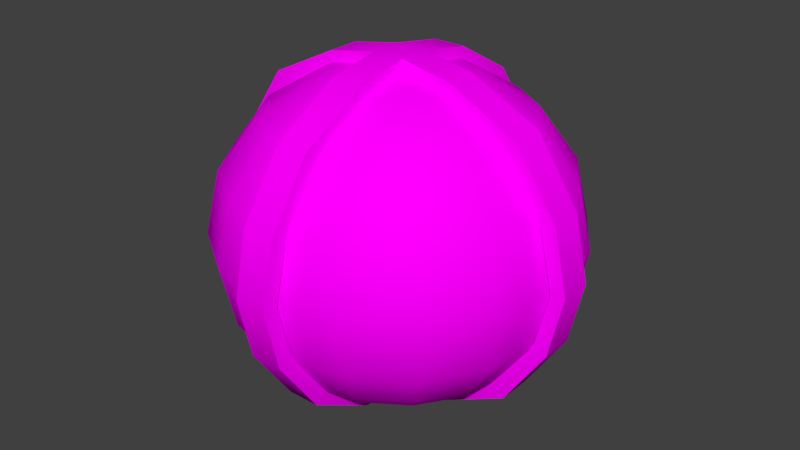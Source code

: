 # Source: g_energmine.blend  (saved by Blender 2.78.0; exported with 4.5.12 LTS)
import bpy
from mathutils import Matrix  # noqa: F401  (used for matrix-valued properties, if any)

bpy.ops.wm.read_factory_settings(use_empty=True)
scene = bpy.context.scene
scene.name = 'Scene'

# ---- collections
col_collection_1 = bpy.data.collections.new('Collection 1'); scene.collection.children.link(col_collection_1)

# ---- images (referenced by path relative to the original .blend; pixels are not part of the script)
import os
ASSET_DIR = os.environ.get("B2B_ASSET_DIR", "")  # directory of the original .blend (textures are referenced by path, not embedded)
HERE = os.path.dirname(os.path.abspath(__file__))  # packed textures are extracted next to this script under _unpacked/

def load_image(name, relpath, width, height, colorspace="sRGB"):
    """Load a texture the original file referenced (path relative to the .blend, or extracted next to this script)."""
    p = next((c for c in (os.path.join(HERE, relpath), os.path.join(ASSET_DIR, relpath)) if relpath and os.path.exists(c)), "")
    if p:
        img = bpy.data.images.load(p, check_existing=True)
        img.name = name
    else:  # same state as the original file: an image datablock whose file is absent (Cycles renders it pink)
        img = bpy.data.images.new(name, width, height)
        img.source = "FILE"
        img.filepath = "//" + (relpath or name)
    img.colorspace_settings.name = colorspace
    return img
img_g_energmine_png = load_image('g_energmine.png', 'Model Textures/g_energmine.png', 1024, 1024, 'sRGB')

# ---- materials (node trees are filled in below, after node groups)
mat_g_energmine = bpy.data.materials.new('g_energmine')
mat_g_energmine.alpha_threshold = 0.0
mat_g_energmine.roughness = 0.5

# ---- material node trees
mat_g_energmine.use_nodes = True; mat_g_energmine.node_tree.nodes.clear()
_N = mat_g_energmine.node_tree.nodes; _L = mat_g_energmine.node_tree.links
n0 = _N.new('ShaderNodeOutputMaterial'); n0.name = 'Material Output'; n0.location = (300, 300)
n1 = _N.new('ShaderNodeBsdfDiffuse'); n1.name = 'Diffuse BSDF'; n1.location = (10, 300)
n2 = _N.new('ShaderNodeTexImage'); n2.name = 'Image Texture'; n2.location = (-180, 300)
n2.width = 140
n2.image = img_g_energmine_png
_L.new(n1.outputs[0], n0.inputs[0])
_L.new(n2.outputs[0], n1.inputs[0])
n0.is_active_output = True

# ---- world
world_world = bpy.data.worlds.new('World'); scene.world = world_world
world_world.color = (0.05088, 0.05088, 0.05088)
world_world.use_sun_shadow = False
world_world.sun_shadow_jitter_overblur = 0.0
world_world.cycles.sampling_method = 'NONE'
world_world.cycles.sample_map_resolution = 256

# ---- meshes
me_sphere = bpy.data.meshes.new('Sphere')
me_sphere.from_pydata([(-0.05673, 0.0, 0.1249), (-0.1048, 0.0, 0.09561), (-0.137, 0.0, 0.05174), (-0.1482, 0.0, -5.91e-09), (-0.137, 0.0, -0.05174), (-0.1048, 0.0, -0.09561), (-0.05673, 0.0, -0.1249), (-0.05241, 0.02171, 0.1249), (-0.09684, 0.04012, 0.09561), (-0.1265, 0.05242, 0.05174), (-0.137, 0.05673, -5.91e-09), (-0.1265, 0.05242, -0.05174), (-0.09684, 0.04012, -0.09561), (-0.05241, 0.02171, -0.1249), (-0.04011, 0.04012, 0.1249), (-0.07412, 0.07413, 0.09561), (-0.09684, 0.09685, 0.05174), (-0.1048, 0.1048, -5.91e-09), (-0.09684, 0.09685, -0.05174), (-0.07412, 0.07413, -0.09561), (-0.04011, 0.04012, -0.1249), (-2.238e-08, 0.0, -0.1352), (-0.02171, 0.05242, 0.1249), (-0.04011, 0.09685, 0.09561), (-0.05241, 0.1265, 0.05174), (-0.05673, 0.137, -5.91e-09), (-0.05241, 0.1265, -0.05174), (-0.04011, 0.09685, -0.09561), (-0.02171, 0.05242, -0.1249), (-1.641e-08, 0.05673, 0.1249), (-4.644e-09, 0.1048, 0.09561), (1.237e-09, 0.137, 0.05174), (-1.704e-09, 0.1483, -5.91e-09), (1.237e-09, 0.137, -0.05174), (-4.644e-09, 0.1048, -0.09561), (-1.641e-08, 0.05673, -0.1249), (0.02171, 0.05242, 0.1249), (0.04011, 0.09685, 0.09561), (0.05241, 0.1265, 0.05174), (0.05673, 0.137, -5.91e-09), (0.05241, 0.1265, -0.05174), (0.04011, 0.09685, -0.09561), (0.02171, 0.05242, -0.1249), (-3.821e-08, -1.583e-08, 0.1352), (0.04011, 0.04012, 0.1249), (0.07412, 0.07413, 0.09561), (0.09684, 0.09685, 0.05174), (0.1048, 0.1048, -5.91e-09), (0.09684, 0.09685, -0.05174), (0.07412, 0.07413, -0.09561), (0.04011, 0.04012, -0.1249), (0.05241, 0.02171, 0.1249), (0.09684, 0.04012, 0.09561), (0.1265, 0.05242, 0.05174), (0.137, 0.05673, -5.91e-09), (0.1265, 0.05242, -0.05174), (0.09684, 0.04012, -0.09561), (0.05241, 0.02171, -0.1249), (0.05673, -1.004e-08, 0.1249), (0.1048, -3.503e-08, 0.09561), (0.137, -4.386e-08, 0.05174), (0.1482, -4.974e-08, -5.91e-09), (0.137, -4.386e-08, -0.05174), (0.1048, -3.503e-08, -0.09561), (0.05673, -1.004e-08, -0.1249), (0.05241, -0.02171, 0.1249), (0.09684, -0.04012, 0.09561), (0.1265, -0.05242, 0.05174), (0.137, -0.05673, -5.91e-09), (0.1265, -0.05242, -0.05174), (0.09684, -0.04012, -0.09561), (0.05241, -0.02171, -0.1249), (0.04011, -0.04012, 0.1249), (0.07412, -0.07413, 0.09561), (0.09684, -0.09685, 0.05174), (0.1048, -0.1048, -5.91e-09), (0.09684, -0.09685, -0.05174), (0.07412, -0.07413, -0.09561), (0.04011, -0.04012, -0.1249), (0.02171, -0.05242, 0.1249), (0.04011, -0.09685, 0.09561), (0.05241, -0.1265, 0.05174), (0.05673, -0.137, -5.91e-09), (0.05241, -0.1265, -0.05174), (0.04011, -0.09685, -0.09561), (0.02171, -0.05242, -0.1249), (-3.993e-08, -0.05673, 0.1249), (-6.934e-08, -0.1048, 0.09561), (-7.522e-08, -0.137, 0.05174), (-8.992e-08, -0.1483, -5.91e-09), (-7.522e-08, -0.137, -0.05174), (-6.934e-08, -0.1048, -0.09561), (-3.993e-08, -0.05673, -0.1249), (-0.02171, -0.05242, 0.1249), (-0.04011, -0.09685, 0.09561), (-0.05241, -0.1265, 0.05174), (-0.05673, -0.137, -5.91e-09), (-0.05241, -0.1265, -0.05174), (-0.04011, -0.09685, -0.09561), (-0.02171, -0.05242, -0.1249), (-0.04011, -0.04012, 0.1249), (-0.07412, -0.07413, 0.09561), (-0.09684, -0.09685, 0.05174), (-0.1048, -0.1048, -5.91e-09), (-0.09684, -0.09685, -0.05174), (-0.07412, -0.07413, -0.09561), (-0.04011, -0.04012, -0.1249), (-0.05241, -0.02171, 0.1249), (-0.09684, -0.04012, 0.09561), (-0.1265, -0.05242, 0.05174), (-0.137, -0.05673, -5.91e-09), (-0.1265, -0.05242, -0.05174), (-0.09684, -0.04012, -0.09561), (-0.05241, -0.02171, -0.1249)], [], [(1, 0, 7, 8), (6, 5, 12, 13), (4, 3, 10, 11), (2, 1, 8, 9), (5, 4, 11, 12), (3, 2, 9, 10), (11, 10, 17, 18), (9, 8, 15, 16), (12, 11, 18, 19), (10, 9, 16, 17), (8, 7, 14, 15), (13, 12, 19, 20), (19, 18, 26, 27), (17, 16, 24, 25), (15, 14, 22, 23), (20, 19, 27, 28), (18, 17, 25, 26), (16, 15, 23, 24), (25, 24, 31, 32), (23, 22, 29, 30), (28, 27, 34, 35), (26, 25, 32, 33), (24, 23, 30, 31), (27, 26, 33, 34), (35, 34, 41, 42), (33, 32, 39, 40), (31, 30, 37, 38), (34, 33, 40, 41), (32, 31, 38, 39), (30, 29, 36, 37), (38, 37, 45, 46), (41, 40, 48, 49), (39, 38, 46, 47), (37, 36, 44, 45), (42, 41, 49, 50), (40, 39, 47, 48), (49, 48, 55, 56), (47, 46, 53, 54), (45, 44, 51, 52), (50, 49, 56, 57), (48, 47, 54, 55), (46, 45, 52, 53), (52, 51, 58, 59), (57, 56, 63, 64), (55, 54, 61, 62), (53, 52, 59, 60), (56, 55, 62, 63), (54, 53, 60, 61), (64, 63, 70, 71), (62, 61, 68, 69), (60, 59, 66, 67), (63, 62, 69, 70), (61, 60, 67, 68), (59, 58, 65, 66), (70, 69, 76, 77), (68, 67, 74, 75), (66, 65, 72, 73), (71, 70, 77, 78), (69, 68, 75, 76), (67, 66, 73, 74), (77, 76, 83, 84), (75, 74, 81, 82), (73, 72, 79, 80), (78, 77, 84, 85), (76, 75, 82, 83), (74, 73, 80, 81), (85, 84, 91, 92), (83, 82, 89, 90), (81, 80, 87, 88), (84, 83, 90, 91), (82, 81, 88, 89), (80, 79, 86, 87), (90, 89, 96, 97), (88, 87, 94, 95), (91, 90, 97, 98), (89, 88, 95, 96), (87, 86, 93, 94), (92, 91, 98, 99), (98, 97, 104, 105), (96, 95, 102, 103), (94, 93, 100, 101), (99, 98, 105, 106), (97, 96, 103, 104), (95, 94, 101, 102), (103, 102, 109, 110), (101, 100, 107, 108), (106, 105, 112, 113), (104, 103, 110, 111), (102, 101, 108, 109), (105, 104, 111, 112), (0, 43, 7), (21, 6, 13), (7, 43, 14), (21, 13, 20), (21, 20, 28), (14, 43, 22), (22, 43, 29), (21, 28, 35), (29, 43, 36), (21, 35, 42), (36, 43, 44), (21, 42, 50), (21, 50, 57), (44, 43, 51), (51, 43, 58), (21, 57, 64), (58, 43, 65), (21, 64, 71), (65, 43, 72), (21, 71, 78), (72, 43, 79), (21, 78, 85), (79, 43, 86), (21, 85, 92), (86, 43, 93), (21, 92, 99), (21, 99, 106), (93, 43, 100), (100, 43, 107), (21, 106, 113), (113, 112, 5, 6), (111, 110, 3, 4), (109, 108, 1, 2), (107, 43, 0), (21, 113, 6), (112, 111, 4, 5), (110, 109, 2, 3), (108, 107, 0, 1)])
me_sphere.polygons.foreach_set('use_smooth', [True] * 128)
_uv = me_sphere.uv_layers.new(name='UVMap')
_uv.uv.foreach_set('vector', [0.4062, 0.7791, 0.4062, 0.828, 0.4463, 0.828, 0.4802, 0.7791, 0.4062, 0.4111, 0.4062, 0.46, 0.4802, 0.46, 0.4463, 0.4111, 0.4062, 0.5332, 0.4062, 0.6195, 0.5109, 0.6195, 0.5029, 0.5332, 0.4062, 0.7059, 0.4062, 0.7791, 0.4802, 0.7791, 0.5029, 0.7059, 0.4062, 0.46, 0.4062, 0.5332, 0.5029, 0.5332, 0.4802, 0.46, 0.4062, 0.6195, 0.4062, 0.7059, 0.5029, 0.7059, 0.5109, 0.6195, 0.5029, 0.5332, 0.5109, 0.6195, 0.5995, 0.6195, 0.5848, 0.5332, 0.5029, 0.7059, 0.4802, 0.7791, 0.5429, 0.7791, 0.5848, 0.7059, 0.4802, 0.46, 0.5029, 0.5332, 0.5848, 0.5332, 0.5429, 0.46, 0.5109, 0.6195, 0.5029, 0.7059, 0.5848, 0.7059, 0.5995, 0.6195, 0.4802, 0.7791, 0.4463, 0.828, 0.4802, 0.828, 0.5429, 0.7791, 0.4463, 0.4111, 0.4802, 0.46, 0.5429, 0.46, 0.4802, 0.4111, 0.5429, 0.46, 0.5848, 0.5332, 0.6396, 0.5332, 0.5848, 0.46, 0.5995, 0.6195, 0.5848, 0.7059, 0.6396, 0.7059, 0.6588, 0.6195, 0.5429, 0.7791, 0.4802, 0.828, 0.5029, 0.828, 0.5848, 0.7791, 0.4802, 0.4111, 0.5429, 0.46, 0.5848, 0.46, 0.5029, 0.4111, 0.5848, 0.5332, 0.5995, 0.6195, 0.6588, 0.6195, 0.6396, 0.5332, 0.5848, 0.7059, 0.5429, 0.7791, 0.5848, 0.7791, 0.6396, 0.7059, 0.6588, 0.6195, 0.6396, 0.7059, 0.6588, 0.7059, 0.6796, 0.6195, 0.5848, 0.7791, 0.5029, 0.828, 0.5109, 0.828, 0.5995, 0.7791, 0.5029, 0.4111, 0.5848, 0.46, 0.5995, 0.46, 0.5109, 0.4111, 0.6396, 0.5332, 0.6588, 0.6195, 0.6796, 0.6195, 0.6588, 0.5332, 0.6396, 0.7059, 0.5848, 0.7791, 0.5995, 0.7791, 0.6588, 0.7059, 0.5848, 0.46, 0.6396, 0.5332, 0.6588, 0.5332, 0.5995, 0.46, 0.5109, 0.4111, 0.5995, 0.46, 0.5848, 0.46, 0.5029, 0.4111, 0.6588, 0.5332, 0.6796, 0.6195, 0.6588, 0.6195, 0.6396, 0.5332, 0.6588, 0.7059, 0.5995, 0.7791, 0.5848, 0.7791, 0.6396, 0.7059, 0.5995, 0.46, 0.6588, 0.5332, 0.6396, 0.5332, 0.5848, 0.46, 0.6796, 0.6195, 0.6588, 0.7059, 0.6396, 0.7059, 0.6588, 0.6195, 0.5995, 0.7791, 0.5109, 0.828, 0.5029, 0.828, 0.5848, 0.7791, 0.6396, 0.7059, 0.5848, 0.7791, 0.5429, 0.7791, 0.5848, 0.7059, 0.5848, 0.46, 0.6396, 0.5332, 0.5848, 0.5332, 0.5429, 0.46, 0.6588, 0.6195, 0.6396, 0.7059, 0.5848, 0.7059, 0.5995, 0.6195, 0.5848, 0.7791, 0.5029, 0.828, 0.4802, 0.828, 0.5429, 0.7791, 0.5029, 0.4111, 0.5848, 0.46, 0.5429, 0.46, 0.4802, 0.4111, 0.6396, 0.5332, 0.6588, 0.6195, 0.5995, 0.6195, 0.5848, 0.5332, 0.5429, 0.46, 0.5848, 0.5332, 0.5029, 0.5332, 0.4802, 0.46, 0.5995, 0.6195, 0.5848, 0.7059, 0.5029, 0.7059, 0.5109, 0.6195, 0.5429, 0.7791, 0.4802, 0.828, 0.4463, 0.828, 0.4802, 0.7791, 0.4802, 0.4111, 0.5429, 0.46, 0.4802, 0.46, 0.4463, 0.4111, 0.5848, 0.5332, 0.5995, 0.6195, 0.5109, 0.6195, 0.5029, 0.5332, 0.5848, 0.7059, 0.5429, 0.7791, 0.4802, 0.7791, 0.5029, 0.7059, 0.4802, 0.7791, 0.4463, 0.828, 0.4062, 0.828, 0.4062, 0.7791, 0.4463, 0.4111, 0.4802, 0.46, 0.4062, 0.46, 0.4062, 0.4111, 0.5029, 0.5332, 0.5109, 0.6195, 0.4062, 0.6195, 0.4062, 0.5332, 0.5029, 0.7059, 0.4802, 0.7791, 0.4062, 0.7791, 0.4062, 0.7059, 0.4802, 0.46, 0.5029, 0.5332, 0.4062, 0.5332, 0.4062, 0.46, 0.5109, 0.6195, 0.5029, 0.7059, 0.4062, 0.7059, 0.4062, 0.6195, 0.4062, 0.4111, 0.4062, 0.46, 0.3323, 0.46, 0.3662, 0.4111, 0.4062, 0.5332, 0.4062, 0.6195, 0.3016, 0.6195, 0.3096, 0.5332, 0.4062, 0.7059, 0.4062, 0.7791, 0.3323, 0.7791, 0.3096, 0.7059, 0.4062, 0.46, 0.4062, 0.5332, 0.3096, 0.5332, 0.3323, 0.46, 0.4062, 0.6195, 0.4062, 0.7059, 0.3096, 0.7059, 0.3016, 0.6195, 0.4062, 0.7791, 0.4062, 0.828, 0.3662, 0.828, 0.3323, 0.7791, 0.3323, 0.46, 0.3096, 0.5332, 0.2277, 0.5332, 0.2696, 0.46, 0.3016, 0.6195, 0.3096, 0.7059, 0.2277, 0.7059, 0.213, 0.6195, 0.3323, 0.7791, 0.3662, 0.828, 0.3323, 0.828, 0.2696, 0.7791, 0.3662, 0.4111, 0.3323, 0.46, 0.2696, 0.46, 0.3323, 0.4111, 0.3096, 0.5332, 0.3016, 0.6195, 0.213, 0.6195, 0.2277, 0.5332, 0.3096, 0.7059, 0.3323, 0.7791, 0.2696, 0.7791, 0.2277, 0.7059, 0.2696, 0.46, 0.2277, 0.5332, 0.1729, 0.5332, 0.2277, 0.46, 0.213, 0.6195, 0.2277, 0.7059, 0.1729, 0.7059, 0.1537, 0.6195, 0.2696, 0.7791, 0.3323, 0.828, 0.3096, 0.828, 0.2277, 0.7791, 0.3323, 0.4111, 0.2696, 0.46, 0.2277, 0.46, 0.3096, 0.4111, 0.2277, 0.5332, 0.213, 0.6195, 0.1537, 0.6195, 0.1729, 0.5332, 0.2277, 0.7059, 0.2696, 0.7791, 0.2277, 0.7791, 0.1729, 0.7059, 0.3096, 0.4111, 0.2277, 0.46, 0.213, 0.46, 0.3016, 0.4111, 0.1729, 0.5332, 0.1537, 0.6195, 0.1329, 0.6195, 0.1537, 0.5332, 0.1729, 0.7059, 0.2277, 0.7791, 0.213, 0.7791, 0.1537, 0.7059, 0.2277, 0.46, 0.1729, 0.5332, 0.1537, 0.5332, 0.213, 0.46, 0.1537, 0.6195, 0.1729, 0.7059, 0.1537, 0.7059, 0.1329, 0.6195, 0.2277, 0.7791, 0.3096, 0.828, 0.3016, 0.828, 0.213, 0.7791, 0.1537, 0.5332, 0.1329, 0.6195, 0.1537, 0.6195, 0.1729, 0.5332, 0.1537, 0.7059, 0.213, 0.7791, 0.2277, 0.7791, 0.1729, 0.7059, 0.213, 0.46, 0.1537, 0.5332, 0.1729, 0.5332, 0.2277, 0.46, 0.1329, 0.6195, 0.1537, 0.7059, 0.1729, 0.7059, 0.1537, 0.6195, 0.213, 0.7791, 0.3016, 0.828, 0.3096, 0.828, 0.2277, 0.7791, 0.3016, 0.4111, 0.213, 0.46, 0.2277, 0.46, 0.3096, 0.4111, 0.2277, 0.46, 0.1729, 0.5332, 0.2277, 0.5332, 0.2696, 0.46, 0.1537, 0.6195, 0.1729, 0.7059, 0.2277, 0.7059, 0.213, 0.6195, 0.2277, 0.7791, 0.3096, 0.828, 0.3323, 0.828, 0.2696, 0.7791, 0.3096, 0.4111, 0.2277, 0.46, 0.2696, 0.46, 0.3323, 0.4111, 0.1729, 0.5332, 0.1537, 0.6195, 0.213, 0.6195, 0.2277, 0.5332, 0.1729, 0.7059, 0.2277, 0.7791, 0.2696, 0.7791, 0.2277, 0.7059, 0.213, 0.6195, 0.2277, 0.7059, 0.3096, 0.7059, 0.3016, 0.6195, 0.2696, 0.7791, 0.3323, 0.828, 0.3662, 0.828, 0.3323, 0.7791, 0.3323, 0.4111, 0.2696, 0.46, 0.3323, 0.46, 0.3662, 0.4111, 0.2277, 0.5332, 0.213, 0.6195, 0.3016, 0.6195, 0.3096, 0.5332, 0.2277, 0.7059, 0.2696, 0.7791, 0.3323, 0.7791, 0.3096, 0.7059, 0.2696, 0.46, 0.2277, 0.5332, 0.3096, 0.5332, 0.3323, 0.46, 0.4062, 0.828, 0.4062, 0.8451, 0.4463, 0.828, 0.4062, 0.3939, 0.4062, 0.4111, 0.4463, 0.4111, 0.4463, 0.828, 0.4062, 0.8451, 0.4802, 0.828, 0.4062, 0.3939, 0.4463, 0.4111, 0.4802, 0.4111, 0.4062, 0.3939, 0.4802, 0.4111, 0.5029, 0.4111, 0.4802, 0.828, 0.4062, 0.8451, 0.5029, 0.828, 0.5029, 0.828, 0.4062, 0.8451, 0.5109, 0.828, 0.4062, 0.3939, 0.5029, 0.4111, 0.5109, 0.4111, 0.5109, 0.828, 0.4062, 0.8451, 0.5029, 0.828, 0.4062, 0.3939, 0.5109, 0.4111, 0.5029, 0.4111, 0.5029, 0.828, 0.4062, 0.8451, 0.4802, 0.828, 0.4062, 0.3939, 0.5029, 0.4111, 0.4802, 0.4111, 0.4062, 0.3939, 0.4802, 0.4111, 0.4463, 0.4111, 0.4802, 0.828, 0.4062, 0.8451, 0.4463, 0.828, 0.4463, 0.828, 0.4062, 0.8451, 0.4062, 0.828, 0.4062, 0.3939, 0.4463, 0.4111, 0.4062, 0.4111, 0.4062, 0.828, 0.4062, 0.8451, 0.3662, 0.828, 0.4062, 0.3939, 0.4062, 0.4111, 0.3662, 0.4111, 0.3662, 0.828, 0.4062, 0.8451, 0.3323, 0.828, 0.4062, 0.3939, 0.3662, 0.4111, 0.3323, 0.4111, 0.3323, 0.828, 0.4062, 0.8451, 0.3096, 0.828, 0.4062, 0.3939, 0.3323, 0.4111, 0.3096, 0.4111, 0.3096, 0.828, 0.4062, 0.8451, 0.3016, 0.828, 0.4062, 0.3939, 0.3096, 0.4111, 0.3016, 0.4111, 0.3016, 0.828, 0.4062, 0.8451, 0.3096, 0.828, 0.4062, 0.3939, 0.3016, 0.4111, 0.3096, 0.4111, 0.4062, 0.3939, 0.3096, 0.4111, 0.3323, 0.4111, 0.3096, 0.828, 0.4062, 0.8451, 0.3323, 0.828, 0.3323, 0.828, 0.4062, 0.8451, 0.3662, 0.828, 0.4062, 0.3939, 0.3323, 0.4111, 0.3662, 0.4111, 0.3662, 0.4111, 0.3323, 0.46, 0.4062, 0.46, 0.4062, 0.4111, 0.3096, 0.5332, 0.3016, 0.6195, 0.4062, 0.6195, 0.4062, 0.5332, 0.3096, 0.7059, 0.3323, 0.7791, 0.4062, 0.7791, 0.4062, 0.7059, 0.3662, 0.828, 0.4062, 0.8451, 0.4062, 0.828, 0.4062, 0.3939, 0.3662, 0.4111, 0.4062, 0.4111, 0.3323, 0.46, 0.3096, 0.5332, 0.4062, 0.5332, 0.4062, 0.46, 0.3016, 0.6195, 0.3096, 0.7059, 0.4062, 0.7059, 0.4062, 0.6195, 0.3323, 0.7791, 0.3662, 0.828, 0.4062, 0.828, 0.4062, 0.7791])
me_sphere.materials.append(mat_g_energmine)
me_sphere.use_remesh_preserve_volume = False
me_sphere.use_remesh_preserve_attributes = False
me_sphere.use_mirror_vertex_groups = False
me_sphere.update()
me_plane = bpy.data.meshes.new('Plane')
me_plane.from_pydata([(0.1478, 0.0, 0.05235), (0.1595, 0.0, 0.0), (0.1595, -0.0137, 1.718e-09), (0.1478, -0.0137, 0.05235), (0.1129, 0.0, 0.1047), (0.1129, -0.0137, 0.1047), (0.1478, 0.0137, 0.05235), (0.1595, 0.0137, 1.718e-09), (0.1478, 0.0, -0.05235), (0.1478, -0.0137, -0.05235), (0.1479, -0.0144, 1.805e-09), (0.1372, -0.0144, 0.0452), (0.05494, 0.0, 0.1335), (0.05494, -0.01334, 0.1335), (0.1129, 0.0137, 0.1047), (0.1044, -0.0144, 0.09164), (0.1479, 0.0144, 1.805e-09), (0.1372, 0.0144, 0.0452), (0.1478, 0.0137, -0.05235), (0.1129, 0.0, -0.1047), (0.1129, -0.0137, -0.1047), (0.1372, -0.0144, -0.0452), (0.0133, 0.0, 0.1412), (0.0133, -0.0133, 0.1412), (0.05494, 0.01334, 0.1335), (0.05151, -0.0144, 0.1204), (0.1044, 0.0144, 0.09164), (0.1372, 0.0144, -0.0452), (0.1129, 0.0137, -0.1047), (0.05494, 0.0, -0.1335), (0.05494, -0.01334, -0.1335), (0.1044, -0.0144, -0.09164), (0.0133, 0.0133, 0.1412), (0.0144, -0.0144, 0.1271), (-6.395e-18, -0.0144, 0.1297), (-2.954e-18, -0.0133, 0.1412), (0.05151, 0.0144, 0.1204), (0.1044, 0.0144, -0.09164), (0.05494, 0.01334, -0.1335), (0.0133, -2.478e-09, -0.1412), (0.0133, -0.0133, -0.1412), (0.05151, -0.0144, -0.1204), (0.0144, 0.0144, 0.1271), (-6.395e-18, 0.0144, 0.1297), (-6.944e-18, -2.682e-09, 0.1297), (-0.05151, -0.0144, 0.1204), (-0.05494, -0.01334, 0.1335), (-0.0133, -0.0133, 0.1412), (0.05151, 0.0144, -0.1204), (0.0133, 0.0133, -0.1412), (-2.954e-18, 0.0133, 0.1412), (-0.0144, -0.0144, 0.1271), (-0.0144, 0.0144, 0.1271), (-0.05151, 0.0144, 0.1204), (-0.1044, -0.0144, 0.09164), (-0.1129, -0.0137, 0.1047), (-0.05494, 0.0, 0.1335), (-0.0133, -2.478e-09, 0.1412), (0.0144, 0.0144, -0.1271), (-6.944e-18, -2.682e-09, -0.1297), (-0.0133, 0.0133, 0.1412), (-0.05494, 0.01334, 0.1335), (-0.1044, 0.0144, 0.09164), (-0.1372, -0.0144, 0.0452), (-0.1478, -0.0137, 0.05235), (-0.1129, 0.0, 0.1047), (-0.1129, 0.0137, 0.1047), (-0.1372, 0.0144, 0.0452), (-0.1479, -0.0144, 1.805e-09), (-0.1595, -0.0137, 1.718e-09), (-0.1478, 0.0, 0.05235), (0.0, 0.0144, -0.1271), (-2.954e-18, 0.0133, -0.1412), (-0.1478, 0.0137, 0.05235), (-0.1479, 0.0144, 1.805e-09), (-0.1372, -0.0144, -0.0452), (-0.1478, -0.0137, -0.05235), (-0.1595, 0.0, 0.0), (-0.0133, 0.0133, -0.1412), (-0.0144, 0.0144, -0.1271), (-0.05151, -0.0144, -0.1204), (-0.05151, 0.0144, -0.1204), (-0.1595, 0.0137, 1.718e-09), (-0.1372, 0.0144, -0.0452), (-0.1044, -0.0144, -0.09164), (-0.1129, -0.0137, -0.1047), (-0.1478, 0.0, -0.05235), (-0.0133, -0.0133, -0.1412), (-0.05494, -0.01334, -0.1335), (-0.1044, 0.0144, -0.09164), (-0.05494, 0.01334, -0.1335), (-0.1478, 0.0137, -0.05235), (-0.1129, 0.0, -0.1047), (-0.05494, 0.0, -0.1335), (-0.0133, -2.478e-09, -0.1412), (-0.1129, 0.0137, -0.1047), (0.0144, 0.0, -0.1271), (-2.954e-18, -0.0133, -0.1412), (-0.0144, -0.0144, -0.1271), (0.0144, -0.0144, -0.1271), (-0.0144, 0.0, -0.1271), (0.0144, -0.05151, 0.1204), (0.0144, -0.1044, 0.09164), (0.0144, -0.1372, 0.0452), (0.0144, -0.1479, 0.0), (0.0144, -0.1044, -0.09164), (0.0144, -0.05151, -0.1204), (0.0144, 0.05151, -0.1204), (0.0144, 0.1372, -0.0452), (0.0144, 0.1479, 0.0), (-0.0144, -0.1479, 0.0), (-0.0144, -0.1372, -0.0452), (-0.0144, -0.1044, -0.09164), (-0.0144, -0.05151, -0.1204), (-0.0144, 0.05151, -0.1204), (-0.0144, 0.1044, -0.09164), (-0.0144, 0.1372, -0.0452), (-0.0144, 0.1479, 0.0), (-0.0144, 0.1372, 0.0452), (-0.0144, 0.1044, 0.09164), (-0.0144, 0.05151, 0.1204), (0.0, 0.1482, 0.05084), (0.0, 0.1598, 0.0), (0.0133, 0.1598, 1.668e-09), (0.0133, 0.1482, 0.05084), (0.0, 0.1131, 0.1017), (0.0133, 0.1131, 0.1017), (-0.0133, 0.1482, 0.05084), (-0.0133, 0.1598, 1.668e-09), (0.0, 0.1482, -0.05084), (0.0133, 0.1482, -0.05084), (0.0144, 0.1372, 0.0452), (0.0, 0.05794, 0.1332), (0.0133, 0.05794, 0.1332), (-0.0133, 0.1131, 0.1017), (0.0144, 0.1044, 0.09164), (-0.0133, 0.1482, -0.05084), (0.0, 0.1131, -0.1017), (0.0133, 0.1131, -0.1017), (-0.0133, 0.05794, 0.1332), (0.0144, 0.05151, 0.1204), (-0.0133, 0.1131, -0.1017), (0.0, 0.05794, -0.1332), (0.0133, 0.05794, -0.1332), (0.0144, 0.1044, -0.09164), (-0.0133, 0.05794, -0.1332), (0.0, -0.0144, -0.1271), (0.0, -0.05794, -0.1332), (0.0133, -0.05794, -0.1332), (-0.0133, -0.05794, -0.1332), (0.0, -0.1131, -0.1017), (0.0133, -0.1131, -0.1017), (-0.0133, -0.1131, -0.1017), (0.0, -0.1482, -0.05084), (0.0133, -0.1482, -0.05084), (-0.0133, -0.1482, -0.05084), (0.0, -0.1598, 0.0), (0.0133, -0.1598, 1.668e-09), (0.0144, -0.1372, -0.0452), (-0.0133, -0.1598, 1.668e-09), (0.0, -0.1482, 0.05084), (0.0133, -0.1482, 0.05084), (-0.0133, -0.1482, 0.05084), (0.0, -0.1131, 0.1017), (0.0133, -0.1131, 0.1017), (-0.0144, -0.1372, 0.0452), (-0.0133, -0.1131, 0.1017), (0.0, -0.05794, 0.1332), (0.0133, -0.05794, 0.1332), (-0.0144, -0.1044, 0.09164), (-0.0133, -0.05794, 0.1332), (-0.0144, -0.05151, 0.1204), (-0.0144, -2.682e-09, 0.1297), (0.0, -2.478e-09, -0.1412), (0.0144, 0.0, 0.1271), (0.0, -1.239e-09, 0.1412), (0.1478, -0.0137, 0.05235), (0.1595, -0.0137, 1.718e-09), (0.1129, 0.0137, 0.1047), (0.1478, 0.0137, 0.05235), (0.1372, -0.0144, 0.0452), (0.1044, -0.0144, 0.09164), (0.1129, -0.0137, 0.1047), (0.1595, 0.0137, 1.718e-09), (0.1372, 0.0144, 0.0452), (0.1479, 0.0144, 1.805e-09), (0.1478, -0.0137, -0.05235), (0.1479, -0.0144, 1.805e-09), (0.05494, -0.01334, 0.1335), (0.0133, -0.0133, 0.1412), (0.0133, -0.0133, 0.1412), (0.1044, 0.0144, 0.09164), (0.1478, 0.0137, -0.05235), (0.1129, 0.0137, -0.1047), (0.1129, -0.0137, -0.1047), (0.1372, 0.0144, -0.0452), (0.1372, -0.0144, -0.0452), (0.0133, 0.0133, 0.1412), (0.0133, 0.0133, 0.1412), (0.05494, 0.01334, 0.1335), (0.05151, 0.0144, 0.1204), (0.05151, -0.0144, 0.1204), (0.1044, 0.0144, -0.09164), (0.05494, 0.01334, -0.1335), (0.0133, -0.0133, -0.1412), (0.0133, -0.0133, -0.1412), (0.05494, -0.01334, -0.1335), (0.05151, -0.0144, -0.1204), (0.1044, -0.0144, -0.09164), (0.05151, 0.0144, -0.1204), (-0.0144, 0.0144, 0.1271), (-0.0144, 0.0144, 0.1271), (-0.05151, 0.0144, 0.1204), (-0.05151, -0.0144, 0.1204), (-0.1044, -0.0144, 0.09164), (0.0133, 0.0133, -0.1412), (0.0133, 0.0133, -0.1412), (0.0144, 0.0144, -0.1271), (0.0144, 0.0144, -0.1271), (-0.1372, -0.0144, 0.0452), (-0.05494, -0.01334, 0.1335), (-0.1129, -0.0137, 0.1047), (-0.05494, 0.01334, 0.1335), (-0.0133, 0.0133, 0.1412), (-0.0133, 0.0133, 0.1412), (-0.1044, 0.0144, 0.09164), (-0.1372, 0.0144, 0.0452), (-0.1479, -0.0144, 1.805e-09), (-0.1595, -0.0137, 1.718e-09), (-0.1478, -0.0137, 0.05235), (-0.1129, 0.0137, 0.1047), (-0.1478, 0.0137, 0.05235), (-0.1595, 0.0137, 1.718e-09), (-0.1479, 0.0144, 1.805e-09), (-0.1372, -0.0144, -0.0452), (-0.1129, -0.0137, -0.1047), (-0.1478, -0.0137, -0.05235), (-0.1044, 0.0144, -0.09164), (-0.05151, 0.0144, -0.1204), (-0.05151, -0.0144, -0.1204), (-0.1044, -0.0144, -0.09164), (-0.05494, 0.01334, -0.1335), (-0.0133, 0.0133, -0.1412), (-0.0133, 0.0133, -0.1412), (-0.1478, 0.0137, -0.05235), (-0.1372, 0.0144, -0.0452), (-0.05494, -0.01334, -0.1335), (-0.0133, -0.0133, -0.1412), (-0.0133, -0.0133, -0.1412), (-0.1129, 0.0137, -0.1047), (0.0133, -0.05794, -0.1332), (-0.0133, -0.05794, -0.1332), (0.0133, -0.1131, -0.1017), (-0.0133, -0.1131, -0.1017), (0.0133, -0.1482, -0.05084), (-0.0133, -0.1482, -0.05084), (0.0133, -0.1598, 1.668e-09), (-0.0133, -0.1598, 1.668e-09), (0.0133, -0.1482, 0.05084), (-0.0133, -0.1482, 0.05084), (0.0133, -0.1131, 0.1017), (-0.0133, -0.1131, 0.1017), (0.0133, -0.05794, 0.1332), (-0.0144, -0.1372, 0.0452), (-0.0144, -0.1044, 0.09164), (-0.0133, -0.05794, 0.1332), (-0.0144, -0.05151, 0.1204), (-0.0133, -0.0133, 0.1412), (-0.0133, -0.0133, 0.1412), (-0.0144, 0.0144, -0.1271), (-0.0144, 0.0144, -0.1271), (0.0144, -0.05151, -0.1204), (0.0144, -0.0144, -0.1271), (0.0144, -0.0144, -0.1271), (0.0144, 0.1372, -0.0452), (0.0144, 0.1479, 0.0), (-0.0144, -0.1372, -0.0452), (-0.0144, -0.1479, 0.0), (-0.0144, -0.1044, -0.09164), (-0.0144, -0.05151, -0.1204), (-0.0144, -0.0144, -0.1271), (-0.0144, -0.0144, -0.1271), (-0.0144, 0.1479, 0.0), (-0.0144, 0.1372, -0.0452), (-0.0144, 0.05151, 0.1204), (-0.0144, 0.1044, 0.09164), (0.0133, 0.1598, 1.668e-09), (0.0133, 0.1482, 0.05084), (0.0133, 0.1131, 0.1017), (-0.0133, 0.1598, 1.668e-09), (-0.0133, 0.1482, 0.05084), (0.0133, 0.1131, -0.1017), (0.0133, 0.1482, -0.05084), (0.0133, 0.05794, 0.1332), (-0.0133, 0.05794, 0.1332), (-0.0133, 0.1131, 0.1017), (0.0144, 0.1044, 0.09164), (0.0144, 0.05151, 0.1204), (0.0144, 0.1372, 0.0452), (-0.0133, 0.1482, -0.05084), (-0.0133, 0.1131, -0.1017), (0.0133, 0.05794, -0.1332), (-0.0133, 0.05794, -0.1332), (-0.0144, -0.0144, 0.1271), (-0.0144, -0.0144, 0.1271), (0.0144, -0.0144, 0.1271), (0.0144, -0.0144, 0.1271), (0.0144, 0.0144, 0.1271), (0.0144, 0.0144, 0.1271), (0.0144, -0.1044, -0.09164), (0.0144, -0.1372, -0.0452), (0.0144, -0.1479, 0.0), (0.0144, -0.1372, 0.0452), (0.0144, -0.1044, 0.09164), (0.0144, -0.05151, 0.1204), (0.0144, 0.05151, -0.1204), (0.0144, 0.1044, -0.09164), (-0.0144, 0.05151, -0.1204), (-0.0144, 0.1044, -0.09164), (-0.0144, 0.1372, 0.0452)], [], [(0, 176, 177, 1), (4, 182, 176, 0), (0, 1, 7, 179), (1, 177, 186, 8), (187, 2, 3, 180), (12, 188, 182, 4), (4, 0, 179, 178), (180, 3, 5, 181), (185, 184, 6, 183), (1, 8, 18, 7), (8, 186, 194, 19), (196, 9, 2, 187), (10, 11, 17, 16), (12, 4, 178, 199), (181, 5, 13, 201), (184, 191, 14, 6), (11, 15, 26, 17), (195, 185, 183, 192), (8, 19, 193, 18), (19, 194, 206, 29), (208, 20, 9, 196), (21, 10, 16, 27), (197, 22, 12, 199), (191, 200, 24, 14), (15, 25, 36, 26), (202, 195, 192, 28), (19, 29, 203, 193), (207, 30, 20, 208), (31, 21, 27, 37), (209, 202, 28, 38), (41, 31, 37, 48), (45, 46, 221, 214), (213, 54, 225, 212), (214, 221, 229, 219), (65, 55, 220, 56), (53, 62, 66, 61), (54, 63, 226, 225), (219, 229, 228, 227), (70, 64, 55, 65), (65, 56, 222, 230), (62, 67, 231, 66), (63, 68, 233, 226), (227, 228, 236, 234), (77, 69, 64, 70), (70, 65, 230, 73), (67, 74, 232, 231), (68, 75, 83, 233), (234, 236, 235, 84), (86, 76, 69, 77), (77, 70, 73, 82), (240, 80, 238, 237), (74, 245, 244, 232), (75, 240, 237, 83), (84, 235, 246, 239), (92, 85, 76, 86), (86, 77, 82, 91), (89, 81, 241, 249), (245, 89, 249, 244), (93, 88, 85, 92), (92, 86, 91, 95), (93, 92, 95, 90), (97, 204, 250, 147), (248, 97, 147, 251), (147, 250, 252, 150), (147, 150, 253, 251), (150, 252, 254, 153), (150, 153, 255, 253), (153, 254, 256, 156), (153, 156, 257, 255), (156, 256, 258, 160), (156, 160, 259, 257), (160, 258, 260, 163), (160, 163, 261, 259), (163, 260, 262, 167), (264, 263, 162, 166), (163, 167, 265, 261), (167, 262, 189, 35), (266, 264, 166, 170), (167, 35, 267, 265), (121, 287, 286, 122), (125, 288, 287, 121), (121, 122, 289, 290), (122, 286, 292, 129), (132, 293, 288, 125), (125, 121, 290, 295), (298, 124, 126, 296), (122, 129, 299, 289), (129, 292, 291, 137), (50, 197, 293, 132), (132, 125, 295, 294), (296, 126, 133, 297), (129, 137, 300, 299), (137, 291, 301, 142), (224, 50, 132, 294), (137, 142, 302, 300), (142, 301, 215, 72), (142, 72, 243, 302), (34, 171, 303), (172, 303, 213), (172, 212, 210), (213, 212, 172), (36, 25, 174), (22, 189, 188, 12), (190, 306, 201, 13), (29, 206, 204, 39), (200, 307, 198, 24), (29, 39, 215, 203), (99, 205, 30, 207), (56, 220, 267, 57), (216, 217, 209, 38), (238, 100, 270), (223, 211, 53, 61), (56, 57, 224, 222), (59, 272, 96), (239, 246, 247, 98), (81, 269, 242, 241), (94, 248, 88, 93), (243, 94, 93, 90), (271, 148, 40, 273), (279, 281, 87, 149), (309, 151, 148, 271), (272, 59, 146), (278, 279, 149, 152), (310, 154, 151, 309), (105, 106, 113, 112), (276, 278, 152, 155), (311, 157, 154, 310), (158, 105, 112, 111), (277, 276, 155, 159), (312, 161, 157, 311), (104, 158, 111, 110), (263, 277, 159, 162), (313, 164, 161, 312), (103, 104, 110, 165), (314, 168, 164, 313), (102, 103, 165, 169), (33, 23, 168, 314), (101, 102, 169, 171), (268, 304, 266, 170), (44, 210, 43), (34, 303, 44), (44, 303, 172), (210, 44, 172), (308, 44, 43), (51, 47, 46, 45), (100, 80, 280), (59, 218, 71), (80, 100, 238), (100, 280, 59), (275, 123, 124, 298), (282, 319, 127, 128), (274, 130, 123, 275), (109, 131, 118, 117), (319, 285, 134, 127), (131, 135, 119, 118), (283, 282, 128, 136), (316, 138, 130, 274), (108, 109, 117, 116), (297, 133, 32, 42), (285, 284, 139, 134), (135, 140, 120, 119), (318, 283, 136, 141), (315, 143, 138, 316), (144, 108, 116, 115), (284, 52, 60, 139), (317, 318, 141, 145), (58, 49, 143, 315), (107, 144, 115, 114), (78, 79, 317, 145), (59, 280, 146), (305, 44, 174), (174, 44, 308), (34, 305, 101), (171, 34, 101), (305, 174, 25), (174, 308, 36), (308, 43, 140), (140, 43, 120), (210, 120, 43), (175, 50, 224, 57), (35, 175, 57, 267), (22, 197, 50, 175), (189, 22, 175, 35), (44, 305, 34), (173, 72, 215, 39), (97, 173, 39, 204), (248, 94, 173, 97), (94, 243, 72, 173), (280, 113, 146), (113, 106, 146), (146, 106, 272), (41, 96, 272), (41, 48, 96), (218, 96, 48), (71, 218, 107), (107, 114, 71), (71, 114, 270), (218, 59, 96), (270, 59, 71), (270, 100, 59)])
me_plane.polygons.foreach_set('use_smooth', [True] * 200)
_uv = me_plane.uv_layers.new(name='UVMap')
_uv.uv.foreach_set('vector', [0.9088, 0.03653, 0.8865, 0.03653, 0.8865, 0.0, 0.9088, 0.0, 0.9088, 0.1461, 0.8865, 0.1461, 0.8865, 0.03653, 0.9088, 0.03653, 0.9088, 0.03653, 0.9088, 0.0, 0.9312, 0.0, 0.9312, 0.03653, 0.9704, 0.0, 0.948, 0.0, 0.948, 0.03653, 0.9704, 0.03653, 0.9865, 0.06752, 0.9958, 0.06752, 0.9917, 0.08767, 0.9832, 0.08407, 0.9088, 0.3231, 0.8865, 0.3231, 0.8865, 0.1461, 0.9088, 0.1461, 0.9088, 0.1461, 0.9088, 0.03653, 0.9312, 0.03653, 0.9312, 0.1461, 0.9832, 0.08407, 0.9917, 0.08767, 0.9795, 0.1078, 0.9728, 0.1011, 0.9865, 0.06752, 0.9832, 0.08407, 0.9917, 0.08767, 0.9958, 0.06752, 0.9704, 0.0, 0.9704, 0.03653, 0.9927, 0.03653, 0.9927, 0.0, 0.9704, 0.03653, 0.948, 0.03653, 0.948, 0.1461, 0.9704, 0.1461, 0.9832, 0.05097, 0.9917, 0.04737, 0.9958, 0.06752, 0.9865, 0.06752, 0.8819, -2.98e-08, 0.8819, 0.03596, 0.9306, 0.03596, 0.9306, 0.0, 0.9088, 0.3231, 0.9088, 0.1461, 0.9312, 0.1461, 0.9312, 0.3231, 0.9728, 0.1011, 0.9795, 0.1078, 0.9596, 0.1203, 0.9561, 0.1116, 0.9832, 0.08407, 0.9728, 0.1011, 0.9795, 0.1078, 0.9917, 0.08767, 0.8819, 0.03596, 0.8819, 0.1468, 0.9306, 0.1468, 0.9306, 0.03596, 0.9832, 0.05097, 0.9865, 0.06752, 0.9958, 0.06752, 0.9917, 0.04737, 0.9704, 0.03653, 0.9704, 0.1461, 0.9927, 0.1461, 0.9927, 0.03653, 0.9704, 0.1461, 0.948, 0.1461, 0.948, 0.3231, 0.9704, 0.3231, 0.9728, 0.03397, 0.9795, 0.02723, 0.9917, 0.04737, 0.9832, 0.05097, 0.8819, 0.03596, 0.8819, -2.98e-08, 0.9306, 0.0, 0.9306, 0.03596, 0.9312, 0.4594, 0.9088, 0.4594, 0.9088, 0.3231, 0.9312, 0.3231, 0.9728, 0.1011, 0.9561, 0.1116, 0.9596, 0.1203, 0.9795, 0.1078, 0.8819, 0.1468, 0.8819, 0.3258, 0.9306, 0.3258, 0.9306, 0.1468, 0.9728, 0.03397, 0.9832, 0.05097, 0.9917, 0.04737, 0.9795, 0.02723, 0.9704, 0.1461, 0.9704, 0.3231, 0.9927, 0.3231, 0.9927, 0.1461, 0.9561, 0.02344, 0.9596, 0.01475, 0.9795, 0.02723, 0.9728, 0.03397, 0.8819, 0.1468, 0.8819, 0.03596, 0.9306, 0.03596, 0.9306, 0.1468, 0.9561, 0.02344, 0.9728, 0.03397, 0.9795, 0.02723, 0.9596, 0.01475, 0.8819, 0.3258, 0.8819, 0.1468, 0.9306, 0.1468, 0.9306, 0.3258, 0.9236, 0.1116, 0.92, 0.1203, 0.9002, 0.1078, 0.9069, 0.1011, 0.8819, 0.6742, 0.8819, 0.8532, 0.9306, 0.8532, 0.9306, 0.6742, 0.9069, 0.1011, 0.9002, 0.1078, 0.888, 0.08767, 0.8965, 0.08407, 0.9088, 0.8539, 0.8865, 0.8539, 0.8865, 0.6769, 0.9088, 0.6769, 0.9236, 0.1116, 0.9069, 0.1011, 0.9002, 0.1078, 0.92, 0.1203, 0.8819, 0.8532, 0.8819, 0.964, 0.9306, 0.964, 0.9306, 0.8532, 0.8965, 0.08407, 0.888, 0.08767, 0.8839, 0.06752, 0.8931, 0.06752, 0.9088, 0.9635, 0.8865, 0.9635, 0.8865, 0.8539, 0.9088, 0.8539, 0.9088, 0.8539, 0.9088, 0.6769, 0.9312, 0.6769, 0.9312, 0.8539, 0.9069, 0.1011, 0.8965, 0.08407, 0.888, 0.08767, 0.9002, 0.1078, 0.8819, 0.964, 0.8819, 1.0, 0.9306, 1.0, 0.9306, 0.964, 0.8931, 0.06752, 0.8839, 0.06752, 0.888, 0.04737, 0.8965, 0.05097, 0.9088, 1.0, 0.8865, 1.0, 0.8865, 0.9635, 0.9088, 0.9635, 0.9088, 0.9635, 0.9088, 0.8539, 0.9312, 0.8539, 0.9312, 0.9635, 0.8965, 0.08407, 0.8931, 0.06752, 0.8839, 0.06752, 0.888, 0.08767, 0.8819, 1.0, 0.8819, 0.964, 0.9306, 0.964, 0.9306, 1.0, 0.8965, 0.05097, 0.888, 0.04737, 0.9002, 0.02723, 0.9069, 0.03397, 0.9704, 0.9635, 0.948, 0.9635, 0.948, 1.0, 0.9704, 1.0, 0.9088, 1.0, 0.9088, 0.9635, 0.9312, 0.9635, 0.9312, 1.0, 0.8819, 0.8532, 0.8819, 0.6742, 0.9306, 0.6742, 0.9306, 0.8532, 0.8931, 0.06752, 0.8965, 0.05097, 0.888, 0.04737, 0.8839, 0.06752, 0.8819, 0.964, 0.8819, 0.8532, 0.9306, 0.8532, 0.9306, 0.964, 0.9069, 0.03397, 0.9002, 0.02723, 0.92, 0.01475, 0.9236, 0.02344, 0.9704, 0.8539, 0.948, 0.8539, 0.948, 0.9635, 0.9704, 0.9635, 0.9704, 0.9635, 0.9704, 1.0, 0.9927, 1.0, 0.9927, 0.9635, 0.9069, 0.03397, 0.9236, 0.02344, 0.92, 0.01475, 0.9002, 0.02723, 0.8965, 0.05097, 0.9069, 0.03397, 0.9002, 0.02723, 0.888, 0.04737, 0.9704, 0.6769, 0.948, 0.6769, 0.948, 0.8539, 0.9704, 0.8539, 0.9704, 0.8539, 0.9704, 0.9635, 0.9927, 0.9635, 0.9927, 0.8539, 0.9704, 0.6769, 0.9704, 0.8539, 0.9927, 0.8539, 0.9927, 0.6769, 0.9973, 0.5406, 0.9514, 0.5406, 0.9514, 0.6769, 0.9973, 0.6769, 0.9514, 0.5406, 0.9973, 0.5406, 0.9973, 0.6769, 0.9514, 0.6769, 0.9973, 0.6769, 0.9514, 0.6769, 0.9514, 0.8539, 0.9973, 0.8539, 0.9973, 0.6769, 0.9973, 0.8539, 0.9514, 0.8539, 0.9514, 0.6769, 0.9973, 0.8539, 0.9514, 0.8539, 0.9514, 0.9635, 0.9973, 0.9635, 0.9973, 0.8539, 0.9973, 0.9635, 0.9514, 0.9635, 0.9514, 0.8539, 0.9973, 0.9635, 0.9514, 0.9635, 0.9514, 1.0, 0.9973, 1.0, 0.9973, 0.9635, 0.9973, 1.0, 0.9514, 1.0, 0.9514, 0.9635, 0.9353, 1.0, 0.8894, 1.0, 0.8894, 0.9635, 0.9353, 0.9635, 0.9353, 1.0, 0.9353, 0.9635, 0.8894, 0.9635, 0.8894, 1.0, 0.9353, 0.9635, 0.8894, 0.9635, 0.8894, 0.8539, 0.9353, 0.8539, 0.9353, 0.9635, 0.9353, 0.8539, 0.8894, 0.8539, 0.8894, 0.9635, 0.9353, 0.8539, 0.8894, 0.8539, 0.8894, 0.6769, 0.9353, 0.6769, 0.9092, 0.1061, 0.8986, 0.08875, 0.8899, 0.09243, 0.9024, 0.113, 0.9353, 0.8539, 0.9353, 0.6769, 0.8894, 0.6769, 0.8894, 0.8539, 0.9353, 0.6769, 0.8894, 0.6769, 0.8894, 0.5406, 0.9353, 0.5406, 0.9263, 0.1169, 0.9092, 0.1061, 0.9024, 0.113, 0.9227, 0.1258, 0.9353, 0.6769, 0.9353, 0.5406, 0.8894, 0.5406, 0.8894, 0.6769, 0.9353, 0.03653, 0.8894, 0.03653, 0.8894, 0.0, 0.9353, 0.0, 0.9353, 0.1461, 0.8894, 0.1461, 0.8894, 0.03653, 0.9353, 0.03653, 0.9353, 0.03653, 0.9353, 0.0, 0.8894, 0.0, 0.8894, 0.03653, 0.9973, 0.0, 0.9514, 0.0, 0.9514, 0.03653, 0.9973, 0.03653, 0.9353, 0.3231, 0.8894, 0.3231, 0.8894, 0.1461, 0.9353, 0.1461, 0.9353, 0.1461, 0.9353, 0.03653, 0.8894, 0.03653, 0.8894, 0.1461, 0.9873, 0.08875, 0.996, 0.09243, 0.9835, 0.113, 0.9767, 0.1061, 0.9973, 0.0, 0.9973, 0.03653, 0.9514, 0.03653, 0.9514, 0.0, 0.9973, 0.03653, 0.9514, 0.03653, 0.9514, 0.1461, 0.9973, 0.1461, 0.9353, 0.4594, 0.8894, 0.4594, 0.8894, 0.3231, 0.9353, 0.3231, 0.9353, 0.3231, 0.9353, 0.1461, 0.8894, 0.1461, 0.8894, 0.3231, 0.9767, 0.1061, 0.9835, 0.113, 0.9632, 0.1258, 0.9596, 0.1169, 0.9973, 0.03653, 0.9973, 0.1461, 0.9514, 0.1461, 0.9514, 0.03653, 0.9973, 0.1461, 0.9514, 0.1461, 0.9514, 0.3231, 0.9973, 0.3231, 0.8894, 0.4594, 0.9353, 0.4594, 0.9353, 0.3231, 0.8894, 0.3231, 0.9973, 0.1461, 0.9973, 0.3231, 0.9514, 0.3231, 0.9514, 0.1461, 0.9973, 0.3231, 0.9514, 0.3231, 0.9514, 0.4594, 0.9973, 0.4594, 0.9973, 0.3231, 0.9973, 0.4594, 0.9514, 0.4594, 0.9514, 0.3231, 0.9085, 0.4513, 0.8843, 0.3258, 0.8843, 0.4513, 0.9062, 0.5487, 0.8819, 0.5487, 0.8819, 0.6742, 0.9062, 0.5487, 0.9306, 0.6742, 0.9306, 0.5487, 0.8819, 0.6742, 0.9306, 0.6742, 0.9062, 0.5487, 0.9306, 0.3258, 0.8819, 0.3258, 0.9062, 0.4513, 0.9088, 0.4594, 0.8865, 0.4594, 0.8865, 0.3231, 0.9088, 0.3231, 0.9444, 0.1235, 0.9444, 0.1141, 0.9561, 0.1116, 0.9596, 0.1203, 0.9704, 0.3231, 0.948, 0.3231, 0.948, 0.4594, 0.9704, 0.4594, 0.9561, 0.1116, 0.9444, 0.1141, 0.9444, 0.1235, 0.9596, 0.1203, 0.9704, 0.3231, 0.9704, 0.4594, 0.9927, 0.4594, 0.9927, 0.3231, 0.9444, 0.02098, 0.9444, 0.01155, 0.9596, 0.01475, 0.9561, 0.02344, 0.9088, 0.6769, 0.8865, 0.6769, 0.8865, 0.5406, 0.9088, 0.5406, 0.9444, 0.01155, 0.9444, 0.02098, 0.9561, 0.02344, 0.9596, 0.01475, 0.9306, 0.6742, 0.9062, 0.5487, 0.9306, 0.5487, 0.9353, 0.1235, 0.9353, 0.1141, 0.9236, 0.1116, 0.92, 0.1203, 0.9088, 0.6769, 0.9088, 0.5406, 0.9312, 0.5406, 0.9312, 0.6769, 0.9085, 0.5, 0.9327, 0.4513, 0.9327, 0.5, 0.9236, 0.02344, 0.92, 0.01475, 0.9353, 0.01155, 0.9353, 0.02098, 0.9236, 0.02344, 0.9353, 0.02098, 0.9353, 0.01155, 0.92, 0.01475, 0.9704, 0.5406, 0.948, 0.5406, 0.948, 0.6769, 0.9704, 0.6769, 0.9927, 0.5406, 0.9704, 0.5406, 0.9704, 0.6769, 0.9927, 0.6769, 0.9263, 0.02674, 0.9227, 0.01786, 0.9383, 0.01458, 0.9383, 0.02423, 0.9263, 0.02674, 0.9383, 0.02423, 0.9383, 0.01458, 0.9227, 0.01786, 0.9092, 0.03751, 0.9024, 0.03062, 0.9227, 0.01786, 0.9263, 0.02674, 0.9327, 0.4513, 0.9085, 0.5, 0.9085, 0.4513, 0.9092, 0.03751, 0.9263, 0.02674, 0.9227, 0.01786, 0.9024, 0.03062, 0.8986, 0.0549, 0.8899, 0.05122, 0.9024, 0.03062, 0.9092, 0.03751, 0.9327, 0.1468, 0.9327, 0.3258, 0.8843, 0.3258, 0.8843, 0.1468, 0.8986, 0.0549, 0.9092, 0.03751, 0.9024, 0.03062, 0.8899, 0.05122, 0.8952, 0.07182, 0.8857, 0.07182, 0.8899, 0.05122, 0.8986, 0.0549, 0.9327, 0.03596, 0.9327, 0.1468, 0.8843, 0.1468, 0.8843, 0.03596, 0.8952, 0.07182, 0.8986, 0.0549, 0.8899, 0.05122, 0.8857, 0.07182, 0.8986, 0.08875, 0.8899, 0.09243, 0.8857, 0.07182, 0.8952, 0.07182, 0.9327, 0.0, 0.9327, 0.03596, 0.8843, 0.03596, 0.8843, 0.0, 0.8986, 0.08875, 0.8952, 0.07182, 0.8857, 0.07182, 0.8899, 0.09243, 0.9092, 0.1061, 0.9024, 0.113, 0.8899, 0.09243, 0.8986, 0.08875, 0.9327, 0.03596, 0.9327, 0.0, 0.8843, 0.0, 0.8843, 0.03596, 0.9263, 0.1169, 0.9227, 0.1258, 0.9024, 0.113, 0.9092, 0.1061, 0.9327, 0.1468, 0.9327, 0.03596, 0.8843, 0.03596, 0.8843, 0.1468, 0.9383, 0.1194, 0.9383, 0.1291, 0.9227, 0.1258, 0.9263, 0.1169, 0.9327, 0.3258, 0.9327, 0.1468, 0.8843, 0.1468, 0.8843, 0.3258, 0.9383, 0.1291, 0.9383, 0.1194, 0.9263, 0.1169, 0.9227, 0.1258, 0.9085, 0.5, 0.8843, 0.5487, 0.9085, 0.5487, 0.9085, 0.4513, 0.8843, 0.4513, 0.9085, 0.5, 0.9085, 0.5, 0.8843, 0.4513, 0.8843, 0.5, 0.8843, 0.5487, 0.9085, 0.5, 0.8843, 0.5, 0.9327, 0.5487, 0.9085, 0.5, 0.9085, 0.5487, 0.9353, 0.1141, 0.9353, 0.1235, 0.92, 0.1203, 0.9236, 0.1116, 0.9062, 0.5487, 0.8819, 0.6742, 0.8819, 0.5487, 0.9085, 0.5, 0.9327, 0.5487, 0.9085, 0.5487, 0.8819, 0.6742, 0.9062, 0.5487, 0.9306, 0.6742, 0.8843, 0.5, 0.8843, 0.4513, 0.9085, 0.5, 0.9907, 0.07182, 1.0, 0.07182, 0.996, 0.09243, 0.9873, 0.08875, 0.9907, 0.07182, 0.9873, 0.08875, 0.996, 0.09243, 1.0, 0.07182, 0.9873, 0.0549, 0.996, 0.05122, 1.0, 0.07182, 0.9907, 0.07182, 0.9327, 1.0, 0.9327, 0.964, 0.8843, 0.964, 0.8843, 1.0, 0.9873, 0.08875, 0.9767, 0.1061, 0.9835, 0.113, 0.996, 0.09243, 0.9327, 0.964, 0.9327, 0.8532, 0.8843, 0.8532, 0.8843, 0.964, 0.9873, 0.0549, 0.9907, 0.07182, 1.0, 0.07182, 0.996, 0.05122, 0.9767, 0.03751, 0.9835, 0.03062, 0.996, 0.05122, 0.9873, 0.0549, 0.9327, 0.964, 0.9327, 1.0, 0.8843, 1.0, 0.8843, 0.964, 0.9596, 0.1169, 0.9632, 0.1258, 0.9476, 0.1291, 0.9476, 0.1194, 0.9767, 0.1061, 0.9596, 0.1169, 0.9632, 0.1258, 0.9835, 0.113, 0.9327, 0.8532, 0.9327, 0.6742, 0.8843, 0.6742, 0.8843, 0.8532, 0.9767, 0.03751, 0.9873, 0.0549, 0.996, 0.05122, 0.9835, 0.03062, 0.9596, 0.02674, 0.9632, 0.01786, 0.9835, 0.03062, 0.9767, 0.03751, 0.9327, 0.8532, 0.9327, 0.964, 0.8843, 0.964, 0.8843, 0.8532, 0.9596, 0.1169, 0.9476, 0.1194, 0.9476, 0.1291, 0.9632, 0.1258, 0.9596, 0.02674, 0.9767, 0.03751, 0.9835, 0.03062, 0.9632, 0.01786, 0.9476, 0.02423, 0.9476, 0.01458, 0.9632, 0.01786, 0.9596, 0.02674, 0.9327, 0.6742, 0.9327, 0.8532, 0.8843, 0.8532, 0.8843, 0.6742, 0.9476, 0.01458, 0.9476, 0.02423, 0.9596, 0.02674, 0.9632, 0.01786, 0.9085, 0.5, 0.8843, 0.4513, 0.9085, 0.4513, 0.9327, 0.4513, 0.9085, 0.5, 0.9327, 0.5, 0.9327, 0.5, 0.9085, 0.5, 0.9327, 0.5487, 0.9085, 0.4513, 0.9327, 0.4513, 0.9327, 0.3258, 0.8843, 0.3258, 0.9085, 0.4513, 0.9327, 0.3258, 0.8819, 0.4513, 0.9062, 0.4513, 0.8819, 0.3258, 0.9062, 0.4513, 0.9306, 0.4513, 0.9306, 0.3258, 0.9327, 0.5487, 0.9085, 0.5487, 0.9327, 0.6742, 0.9327, 0.6742, 0.9085, 0.5487, 0.8843, 0.6742, 0.8843, 0.5487, 0.8843, 0.6742, 0.9085, 0.5487, 0.9088, 0.5, 0.9312, 0.5, 0.9312, 0.5406, 0.9088, 0.5406, 0.8865, 0.5, 0.9088, 0.5, 0.9088, 0.5406, 0.8865, 0.5406, 0.9088, 0.4594, 0.9312, 0.4594, 0.9312, 0.5, 0.9088, 0.5, 0.8865, 0.4594, 0.9088, 0.4594, 0.9088, 0.5, 0.8865, 0.5, 0.9085, 0.5, 0.9327, 0.4513, 0.9085, 0.4513, 0.9708, 0.5, 0.9932, 0.5, 0.9932, 0.4594, 0.9708, 0.4594, 0.9485, 0.5, 0.9708, 0.5, 0.9708, 0.4594, 0.9485, 0.4594, 0.9485, 0.5406, 0.9708, 0.5406, 0.9708, 0.5, 0.9485, 0.5, 0.9708, 0.5406, 0.9932, 0.5406, 0.9932, 0.5, 0.9708, 0.5, 0.8843, 0.4513, 0.8843, 0.3258, 0.9085, 0.4513, 0.8843, 0.3258, 0.9327, 0.3258, 0.9085, 0.4513, 0.9085, 0.4513, 0.9327, 0.3258, 0.9327, 0.4513, 0.8819, 0.3258, 0.9062, 0.4513, 0.8819, 0.4513, 0.8819, 0.3258, 0.9306, 0.3258, 0.9062, 0.4513, 0.9306, 0.4513, 0.9062, 0.4513, 0.9306, 0.3258, 0.9085, 0.5487, 0.9327, 0.5487, 0.9327, 0.6742, 0.9327, 0.6742, 0.8843, 0.6742, 0.9085, 0.5487, 0.9085, 0.5487, 0.8843, 0.6742, 0.8843, 0.5487, 0.9327, 0.5487, 0.9085, 0.5, 0.9327, 0.5, 0.8843, 0.5487, 0.9085, 0.5, 0.9085, 0.5487, 0.8843, 0.5487, 0.8843, 0.5, 0.9085, 0.5])
me_plane.materials.append(mat_g_energmine)
me_plane.use_remesh_preserve_volume = False
me_plane.use_remesh_preserve_attributes = False
me_plane.use_mirror_vertex_groups = False
me_plane.update()

# ---- objects
ob_sphere = bpy.data.objects.new('Sphere', me_sphere)
ob_plane = bpy.data.objects.new('Plane', me_plane)

# ---- transforms, parenting, visibility, modifiers, constraints
ob_sphere.location = (0.0, 0.0, 0.0)
ob_sphere.lineart.crease_threshold = 0.0
ob_plane.location = (0.0, 0.0, 0.0)
ob_plane.lineart.crease_threshold = 0.0

# ---- collection membership
col_collection_1.objects.link(ob_sphere)
col_collection_1.objects.link(ob_plane)

# ---- scene / render settings (as saved in the file)
scene.frame_start = 1; scene.frame_end = 40; scene.frame_set(1)
scene.render.engine = 'CYCLES'
scene.render.resolution_percentage = 50
scene.render.dither_intensity = 0.0
scene.cycles.use_denoising = False
scene.cycles.samples = 10
scene.cycles.sampling_pattern = 'TABULATED_SOBOL'
scene.cycles.light_sampling_threshold = 0.0
scene.cycles.use_adaptive_sampling = False
scene.cycles.use_light_tree = False
scene.cycles.blur_glossy = 0.0
scene.cycles.pixel_filter_type = 'GAUSSIAN'
scene.cycles.sample_clamp_indirect = 0.0
scene.view_settings.view_transform = 'Standard'
bpy.context.view_layer.update()

# ---- added for rendering (the .blend has no active camera and no usable light): camera, sun
cam_auto = bpy.data.cameras.new('AutoCamera')
cam_auto.lens = 50.0
cam_auto.sensor_width = 36.0
cam_auto.clip_end = 1000.0
ob_auto_camera = bpy.data.objects.new('AutoCamera', cam_auto)
scene.collection.objects.link(ob_auto_camera)
ob_auto_camera.location = (0.492823, -0.591387, 0.394258)
ob_auto_camera.rotation_euler = (1.09748, -7.21219e-08, 0.694738)
scene.camera = ob_auto_camera
light_auto_sun = bpy.data.lights.new('AutoSun', 'SUN')
light_auto_sun.energy = 3.0
light_auto_sun.angle = 0.0523599
ob_auto_sun = bpy.data.objects.new('AutoSun', light_auto_sun)
scene.collection.objects.link(ob_auto_sun)
ob_auto_sun.rotation_euler = (0.872665, 0.174533, 0.523599)
bpy.context.view_layer.update()
